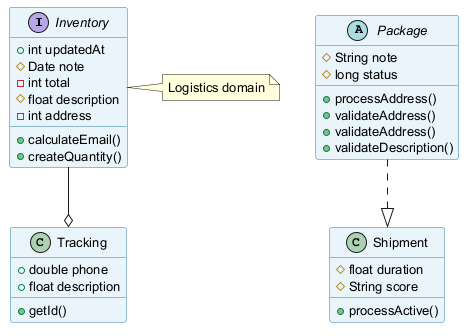

The diagram above was rendered by PlantUML. Its source (embedded in the PNG):
@startuml
skinparam backgroundColor #FFFFFF
skinparam classBackgroundColor #E8F4FA
skinparam classBorderColor #2C7DA0
skinparam defaultFontSize 13
interface Inventory {
  +int updatedAt
  #Date note
  -int total
  #float description
  -int address
  +calculateEmail()
  +createQuantity()
}
class Tracking {
  +double phone
  +float description
  +getId()
}
abstract class Package {
  #String note
  #long status
  +processAddress()
  +validateAddress()
  +validateAddress()
  +validateDescription()
}
class Shipment {
  #float duration
  #String score
  +processActive()
}
Package ..|> Shipment
Inventory --o Tracking
note right of Inventory : Logistics domain
@enduml